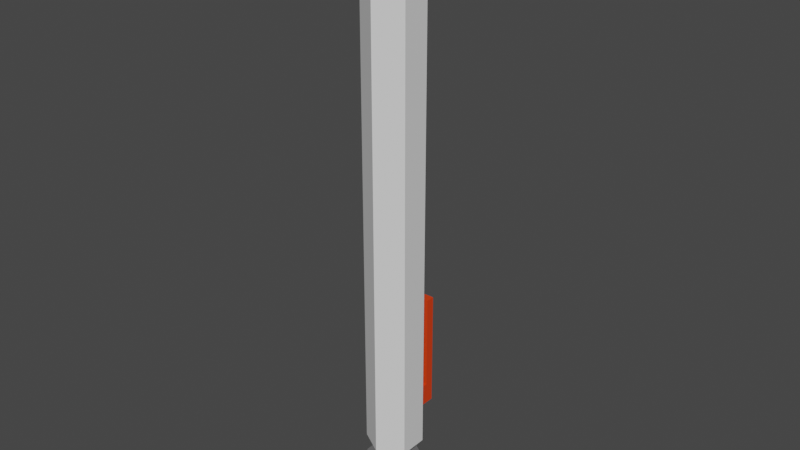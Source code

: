 # Source: mechPencil.blend  (saved by Blender 2.93.21; exported with 4.5.12 LTS)
import bpy
from mathutils import Matrix  # noqa: F401  (used for matrix-valued properties, if any)

bpy.ops.wm.read_factory_settings(use_empty=True)
scene = bpy.context.scene
scene.name = 'Scene'

# ---- collections
col_mechpencil = bpy.data.collections.new('MechPencil'); scene.collection.children.link(col_mechpencil)

# ---- materials (node trees are filled in below, after node groups)
mat_material_002 = bpy.data.materials.new('Material.002')
mat_material_002.use_transparent_shadow = False
mat_material = bpy.data.materials.new('Material')
mat_material.alpha_threshold = 0.0
mat_material.use_transparent_shadow = False
mat_material.line_color = (0.0, 0.0, 0.0, 1.0)
mat_material_001 = bpy.data.materials.new('Material.001')
mat_material_001.use_transparent_shadow = False
mat_material_003 = bpy.data.materials.new('Material.003')
mat_material_003.use_transparent_shadow = False
mat_lead = bpy.data.materials.new('Lead')
mat_lead.use_transparent_shadow = False

# ---- material node trees
mat_material_002.use_nodes = True; mat_material_002.node_tree.nodes.clear()
_N = mat_material_002.node_tree.nodes; _L = mat_material_002.node_tree.links
n0 = _N.new('ShaderNodeBsdfPrincipled'); n0.name = 'Principled BSDF'; n0.location = (10, 300)
n0.distribution = 'GGX'
n0.subsurface_method = 'BURLEY'
n0.inputs[0].default_value = (0.1523, 0.1523, 0.1523, 1.0)
n0.inputs[3].default_value = 1.45
n0.inputs[27].default_value = (0.0, 0.0, 0.0, 1.0)
n0.inputs[28].default_value = 1.0
n1 = _N.new('ShaderNodeOutputMaterial'); n1.name = 'Material Output'; n1.location = (300, 300)
_L.new(n0.outputs[0], n1.inputs[0])
n1.is_active_output = True
mat_material.use_nodes = True; mat_material.node_tree.nodes.clear()
_N = mat_material.node_tree.nodes; _L = mat_material.node_tree.links
n0 = _N.new('ShaderNodeOutputMaterial'); n0.name = 'Material Output'; n0.location = (300, 300)
n1 = _N.new('ShaderNodeBsdfPrincipled'); n1.name = 'Principled BSDF'; n1.location = (10, 300)
n1.distribution = 'GGX'
n1.subsurface_method = 'BURLEY'
n1.inputs[2].default_value = 0.4
n1.inputs[3].default_value = 1.45
n1.inputs[27].default_value = (0.0, 0.0, 0.0, 1.0)
n1.inputs[28].default_value = 1.0
_L.new(n1.outputs[0], n0.inputs[0])
n0.is_active_output = True
mat_material_001.use_nodes = True; mat_material_001.node_tree.nodes.clear()
_N = mat_material_001.node_tree.nodes; _L = mat_material_001.node_tree.links
n0 = _N.new('ShaderNodeBsdfPrincipled'); n0.name = 'Principled BSDF'; n0.location = (10, 300)
n0.distribution = 'GGX'
n0.subsurface_method = 'BURLEY'
n0.inputs[0].default_value = (1.0, 1.0, 1.0, 1.0)
n0.inputs[3].default_value = 1.45
n0.inputs[27].default_value = (0.0, 0.0, 0.0, 1.0)
n0.inputs[28].default_value = 1.0
n1 = _N.new('ShaderNodeOutputMaterial'); n1.name = 'Material Output'; n1.location = (300, 300)
_L.new(n0.outputs[0], n1.inputs[0])
n1.is_active_output = True
mat_material_003.use_nodes = True; mat_material_003.node_tree.nodes.clear()
_N = mat_material_003.node_tree.nodes; _L = mat_material_003.node_tree.links
n0 = _N.new('ShaderNodeBsdfPrincipled'); n0.name = 'Principled BSDF'; n0.location = (10, 300)
n0.distribution = 'GGX'
n0.subsurface_method = 'BURLEY'
n0.inputs[0].default_value = (0.8, 0.04916, 0.003721, 1.0)
n0.inputs[3].default_value = 1.45
n0.inputs[27].default_value = (0.0, 0.0, 0.0, 1.0)
n0.inputs[28].default_value = 1.0
n1 = _N.new('ShaderNodeOutputMaterial'); n1.name = 'Material Output'; n1.location = (300, 300)
_L.new(n0.outputs[0], n1.inputs[0])
n1.is_active_output = True
mat_lead.use_nodes = True; mat_lead.node_tree.nodes.clear()
_N = mat_lead.node_tree.nodes; _L = mat_lead.node_tree.links
n0 = _N.new('ShaderNodeBsdfPrincipled'); n0.name = 'Principled BSDF'; n0.location = (10, 300)
n0.distribution = 'GGX'
n0.subsurface_method = 'BURLEY'
n0.inputs[0].default_value = (0.0, 0.0, 0.0, 1.0)
n0.inputs[3].default_value = 1.45
n0.inputs[27].default_value = (0.0, 0.0, 0.0, 1.0)
n0.inputs[28].default_value = 1.0
n1 = _N.new('ShaderNodeOutputMaterial'); n1.name = 'Material Output'; n1.location = (300, 300)
_L.new(n0.outputs[0], n1.inputs[0])
n1.is_active_output = True

# ---- world
world_world = bpy.data.worlds.new('World'); scene.world = world_world
world_world.use_nodes = True; world_world.node_tree.nodes.clear()
_N = world_world.node_tree.nodes; _L = world_world.node_tree.links
n0 = _N.new('ShaderNodeOutputWorld'); n0.name = 'World Output'; n0.location = (300, 300)
n1 = _N.new('ShaderNodeBackground'); n1.name = 'Background'; n1.location = (10, 300)
n1.inputs[0].default_value = (0.05088, 0.05088, 0.05088, 1.0)
_L.new(n1.outputs[0], n0.inputs[0])
n0.is_active_output = True
world_world.color = (0.05088, 0.05088, 0.05088)
world_world.use_sun_shadow = False
world_world.sun_shadow_jitter_overblur = 0.0

# ---- meshes
me_cylinder_002 = bpy.data.meshes.new('Cylinder.002')
me_cylinder_002.from_pydata([(0.0, 0.13, -0.08), (0.0, 0.13, 0.08), (0.1126, 0.065, -0.08), (0.1126, 0.065, 0.08), (0.1126, -0.065, -0.08), (0.1126, -0.065, 0.08), (-1.136e-08, -0.13, -0.08), (-1.136e-08, -0.13, 0.08), (-0.1126, -0.065, -0.08), (-0.1126, -0.065, 0.08), (-0.1126, 0.065, -0.08), (-0.1126, 0.065, 0.08), (0.0, 0.13, 2.323), (0.0, 0.08, 2.648), (0.1126, 0.065, 2.323), (0.06928, 0.04, 2.648), (0.1126, -0.065, 2.323), (0.06928, -0.04, 2.648), (-1.136e-08, -0.13, 2.323), (-6.994e-09, -0.08, 2.648), (-0.1126, -0.065, 2.323), (-0.06928, -0.04, 2.648), (-0.1126, 0.065, 2.323), (-0.06928, 0.04, 2.648), (0.0, 0.13, 0.1683), (0.1126, 0.065, 0.1683), (0.1126, -0.065, 0.1683), (-1.136e-08, -0.13, 0.1683), (-0.1126, -0.065, 0.1683), (-0.1126, 0.065, 0.1683), (0.0, 0.08, 0.03372), (0.0, 0.08, 0.2837), (0.06928, 0.04, 0.03372), (0.06928, 0.04, 0.2837), (0.06928, -0.04, 0.03372), (0.06928, -0.04, 0.2837), (-6.994e-09, -0.08, 0.03372), (-6.994e-09, -0.08, 0.2837), (-0.06928, -0.04, 0.03372), (-0.06928, -0.04, 0.2837), (-0.06928, 0.04, 0.03372), (-0.06928, 0.04, 0.2837), (0.0, 0.1, -0.1685), (0.0, 0.1, -0.05689), (0.0866, 0.05, -0.1685), (0.0866, 0.05, -0.05689), (0.0866, -0.05, -0.1685), (0.0866, -0.05, -0.05689), (-8.742e-09, -0.1, -0.1685), (-8.742e-09, -0.1, -0.05689), (-0.0866, -0.05, -0.1685), (-0.0866, -0.05, -0.05689), (-0.0866, 0.05, -0.1685), (-0.0866, 0.05, -0.05689), (-0.05, 0.06878, 0.3924), (-0.05, 0.1688, 0.3924), (-0.05, 0.06878, 0.2924), (-0.05, 0.1688, 0.2924), (0.05, 0.06878, 0.3924), (0.05, 0.1688, 0.3924), (0.05, 0.06878, 0.2924), (0.05, 0.1688, 0.2924), (-0.05, 0.2081, 0.3924), (-0.05, 0.2081, 0.2924), (0.05, 0.2081, 0.2924), (0.05, 0.2081, 0.3924), (0.05, 0.1688, 0.8392), (-0.05, 0.1688, 0.8392), (0.05, 0.2081, 0.8392), (-0.05, 0.2081, 0.8392)], [], [(0, 1, 3, 2), (2, 3, 5, 4), (4, 5, 7, 6), (6, 7, 9, 8), (3, 1, 11, 9, 7, 5), (8, 9, 11, 10), (10, 11, 1, 0), (0, 2, 4, 6, 8, 10), (12, 13, 15, 14), (14, 15, 17, 16), (16, 17, 19, 18), (18, 19, 21, 20), (15, 13, 23, 21, 19, 17), (20, 21, 23, 22), (22, 23, 13, 12), (24, 12, 14, 25), (25, 14, 16, 26), (26, 16, 18, 27), (27, 18, 20, 28), (28, 20, 22, 29), (29, 22, 12, 24), (24, 25, 26, 27, 28, 29), (30, 31, 33, 32), (32, 33, 35, 34), (34, 35, 37, 36), (36, 37, 39, 38), (33, 31, 41, 39, 37, 35), (38, 39, 41, 40), (40, 41, 31, 30), (30, 32, 34, 36, 38, 40), (42, 43, 45, 44), (44, 45, 47, 46), (46, 47, 49, 48), (48, 49, 51, 50), (45, 43, 53, 51, 49, 47), (50, 51, 53, 52), (52, 53, 43, 42), (42, 44, 46, 48, 50, 52), (54, 55, 57, 56), (56, 57, 61, 60), (60, 61, 59, 58), (58, 59, 55, 54), (56, 60, 58, 54), (59, 61, 64, 65), (64, 63, 62, 65), (57, 55, 62, 63), (59, 65, 68, 66), (61, 57, 63, 64), (67, 66, 68, 69), (65, 62, 69, 68), (55, 59, 66, 67), (62, 55, 67, 69)])
me_cylinder_002.polygons.foreach_set('material_index', [0, 0, 0, 0, 0, 0, 0, 0, 0, 0, 0, 0, 0, 0, 0, 1, 1, 1, 1, 1, 1, 1, 0, 0, 0, 0, 0, 0, 0, 0, 2, 2, 2, 2, 2, 2, 2, 2, 3, 3, 3, 3, 3, 3, 3, 3, 3, 3, 3, 3, 3, 3])
_uv = me_cylinder_002.uv_layers.new(name='UVMap')
_uv.uv.foreach_set('vector', [1.0, 0.5, 1.0, 1.0, 0.8333, 1.0, 0.8333, 0.5, 0.8333, 0.5, 0.8333, 1.0, 0.6667, 1.0, 0.6667, 0.5, 0.6667, 0.5, 0.6667, 1.0, 0.5, 1.0, 0.5, 0.5, 0.5, 0.5, 0.5, 1.0, 0.3333, 1.0, 0.3333, 0.5, 0.4578, 0.37, 0.25, 0.49, 0.04215, 0.37, 0.04215, 0.13, 0.25, 0.01, 0.4578, 0.13, 0.3333, 0.5, 0.3333, 1.0, 0.1667, 1.0, 0.1667, 0.5, 0.1667, 0.5, 0.1667, 1.0, -8.941e-08, 1.0, -8.941e-08, 0.5, 0.75, 0.49, 0.9578, 0.37, 0.9578, 0.13, 0.75, 0.01, 0.5422, 0.13, 0.5422, 0.37, 1.0, 0.5, 1.0, 1.0, 0.8333, 1.0, 0.8333, 0.5, 0.8333, 0.5, 0.8333, 1.0, 0.6667, 1.0, 0.6667, 0.5, 0.6667, 0.5, 0.6667, 1.0, 0.5, 1.0, 0.5, 0.5, 0.5, 0.5, 0.5, 1.0, 0.3333, 1.0, 0.3333, 0.5, 0.4578, 0.37, 0.25, 0.49, 0.04215, 0.37, 0.04215, 0.13, 0.25, 0.01, 0.4578, 0.13, 0.3333, 0.5, 0.3333, 1.0, 0.1667, 1.0, 0.1667, 0.5, 0.1667, 0.5, 0.1667, 1.0, -8.941e-08, 1.0, -8.941e-08, 0.5, 1.0, 0.5, 1.0, 1.0, 0.8333, 1.0, 0.8333, 0.5, 0.8333, 0.5, 0.8333, 1.0, 0.6667, 1.0, 0.6667, 0.5, 0.6667, 0.5, 0.6667, 1.0, 0.5, 1.0, 0.5, 0.5, 0.5, 0.5, 0.5, 1.0, 0.3333, 1.0, 0.3333, 0.5, 0.3333, 0.5, 0.3333, 1.0, 0.1667, 1.0, 0.1667, 0.5, 0.1667, 0.5, 0.1667, 1.0, -8.941e-08, 1.0, -8.941e-08, 0.5, 0.75, 0.49, 0.9578, 0.37, 0.9578, 0.13, 0.75, 0.01, 0.5422, 0.13, 0.5422, 0.37, 1.0, 0.5, 1.0, 1.0, 0.8333, 1.0, 0.8333, 0.5, 0.8333, 0.5, 0.8333, 1.0, 0.6667, 1.0, 0.6667, 0.5, 0.6667, 0.5, 0.6667, 1.0, 0.5, 1.0, 0.5, 0.5, 0.5, 0.5, 0.5, 1.0, 0.3333, 1.0, 0.3333, 0.5, 0.4578, 0.37, 0.25, 0.49, 0.04215, 0.37, 0.04215, 0.13, 0.25, 0.01, 0.4578, 0.13, 0.3333, 0.5, 0.3333, 1.0, 0.1667, 1.0, 0.1667, 0.5, 0.1667, 0.5, 0.1667, 1.0, -8.941e-08, 1.0, -8.941e-08, 0.5, 0.75, 0.49, 0.9578, 0.37, 0.9578, 0.13, 0.75, 0.01, 0.5422, 0.13, 0.5422, 0.37, 1.0, 0.5, 1.0, 1.0, 0.8333, 1.0, 0.8333, 0.5, 0.8333, 0.5, 0.8333, 1.0, 0.6667, 1.0, 0.6667, 0.5, 0.6667, 0.5, 0.6667, 1.0, 0.5, 1.0, 0.5, 0.5, 0.5, 0.5, 0.5, 1.0, 0.3333, 1.0, 0.3333, 0.5, 0.4578, 0.37, 0.25, 0.49, 0.04215, 0.37, 0.04215, 0.13, 0.25, 0.01, 0.4578, 0.13, 0.3333, 0.5, 0.3333, 1.0, 0.1667, 1.0, 0.1667, 0.5, 0.1667, 0.5, 0.1667, 1.0, -8.941e-08, 1.0, -8.941e-08, 0.5, 0.75, 0.49, 0.9578, 0.37, 0.9578, 0.13, 0.75, 0.01, 0.5422, 0.13, 0.5422, 0.37, 0.375, 0.0, 0.625, 0.0, 0.625, 0.25, 0.375, 0.25, 0.375, 0.25, 0.625, 0.25, 0.625, 0.5, 0.375, 0.5, 0.375, 0.5, 0.625, 0.5, 0.625, 0.75, 0.375, 0.75, 0.375, 0.75, 0.625, 0.75, 0.625, 1.0, 0.375, 1.0, 0.125, 0.5, 0.375, 0.5, 0.375, 0.75, 0.125, 0.75, 0.625, 0.75, 0.625, 0.5, 0.625, 0.5, 0.625, 0.75, 0.625, 0.5, 0.875, 0.5, 0.875, 0.75, 0.625, 0.75, 0.625, 0.25, 0.625, 0.0, 0.625, 0.0, 0.625, 0.25, 0.625, 0.75, 0.625, 0.75, 0.625, 0.75, 0.625, 0.75, 0.625, 0.5, 0.625, 0.25, 0.625, 0.25, 0.625, 0.5, 0.625, 1.0, 0.625, 0.75, 0.625, 0.75, 0.625, 1.0, 0.625, 0.75, 0.875, 0.75, 0.875, 0.75, 0.625, 0.75, 0.625, 1.0, 0.625, 0.75, 0.625, 0.75, 0.625, 1.0, 0.625, 0.0, 0.625, 0.0, 0.625, 0.0, 0.625, 0.0])
me_cylinder_002.materials.append(mat_material_002)
me_cylinder_002.materials.append(mat_material)
me_cylinder_002.materials.append(mat_material_001)
me_cylinder_002.materials.append(mat_material_003)
me_cylinder_002.use_remesh_fix_poles = True
me_cylinder_002.use_remesh_preserve_attributes = False
me_cylinder_002.update()
me_cylinder_004 = bpy.data.meshes.new('Cylinder.004')
me_cylinder_004.from_pydata([(0.0, 0.05, -0.115), (0.0, 0.05, 0.115), (0.0433, 0.025, -0.115), (0.0433, 0.025, 0.115), (0.0433, -0.025, -0.115), (0.0433, -0.025, 0.115), (-4.371e-09, -0.05, -0.115), (-4.371e-09, -0.05, 0.115), (-0.0433, -0.025, -0.115), (-0.0433, -0.025, 0.115), (-0.0433, 0.025, -0.115), (-0.0433, 0.025, 0.115)], [], [(0, 1, 3, 2), (2, 3, 5, 4), (4, 5, 7, 6), (6, 7, 9, 8), (3, 1, 11, 9, 7, 5), (8, 9, 11, 10), (10, 11, 1, 0), (0, 2, 4, 6, 8, 10)])
me_cylinder_004.polygons.foreach_set('material_index', [1, 1, 1, 1, 1, 1, 1, 1])
_uv = me_cylinder_004.uv_layers.new(name='UVMap')
_uv.uv.foreach_set('vector', [1.0, 0.5, 1.0, 1.0, 0.8333, 1.0, 0.8333, 0.5, 0.8333, 0.5, 0.8333, 1.0, 0.6667, 1.0, 0.6667, 0.5, 0.6667, 0.5, 0.6667, 1.0, 0.5, 1.0, 0.5, 0.5, 0.5, 0.5, 0.5, 1.0, 0.3333, 1.0, 0.3333, 0.5, 0.4578, 0.37, 0.25, 0.49, 0.04215, 0.37, 0.04215, 0.13, 0.25, 0.01, 0.4578, 0.13, 0.3333, 0.5, 0.3333, 1.0, 0.1667, 1.0, 0.1667, 0.5, 0.1667, 0.5, 0.1667, 1.0, -8.941e-08, 1.0, -8.941e-08, 0.5, 0.75, 0.49, 0.9578, 0.37, 0.9578, 0.13, 0.75, 0.01, 0.5422, 0.13, 0.5422, 0.37])
me_cylinder_004.materials.append(mat_material_002)
me_cylinder_004.materials.append(mat_lead)
me_cylinder_004.use_remesh_fix_poles = True
me_cylinder_004.use_remesh_preserve_attributes = False
me_cylinder_004.update()

# ---- objects
ob_pencil = bpy.data.objects.new('Pencil', me_cylinder_002)
ob_lead = bpy.data.objects.new('Lead', me_cylinder_004)

# ---- transforms, parenting, visibility, modifiers, constraints
ob_pencil.location = (0.0, 0.02156, -0.8886)
ob_lead.location = (0.0, 0.02156, 1.666)

# ---- collection membership
col_mechpencil.objects.link(ob_pencil)
col_mechpencil.objects.link(ob_lead)

# ---- scene / render settings (as saved in the file)
scene.frame_start = 1; scene.frame_end = 250; scene.frame_set(1)
scene.render.engine = 'BLENDER_EEVEE_NEXT'
scene.cycles.use_denoising = False
scene.cycles.samples = 128
scene.cycles.sampling_pattern = 'TABULATED_SOBOL'
scene.cycles.use_adaptive_sampling = False
scene.cycles.use_light_tree = False
scene.view_settings.view_transform = 'Filmic'
bpy.context.view_layer.update()

# ---- added for rendering (the .blend has no active camera and no usable light): camera, sun
cam_auto = bpy.data.cameras.new('AutoCamera')
cam_auto.lens = 50.0
cam_auto.sensor_width = 36.0
cam_auto.clip_end = 1000.0
ob_auto_camera = bpy.data.objects.new('AutoCamera', cam_auto)
scene.collection.objects.link(ob_auto_camera)
ob_auto_camera.location = (2.65239, -3.12224, 2.48367)
ob_auto_camera.rotation_euler = (1.09748, -7.21219e-08, 0.694738)
scene.camera = ob_auto_camera
light_auto_sun = bpy.data.lights.new('AutoSun', 'SUN')
light_auto_sun.energy = 3.0
light_auto_sun.angle = 0.0523599
ob_auto_sun = bpy.data.objects.new('AutoSun', light_auto_sun)
scene.collection.objects.link(ob_auto_sun)
ob_auto_sun.rotation_euler = (0.872665, 0.174533, 0.523599)
bpy.context.view_layer.update()
